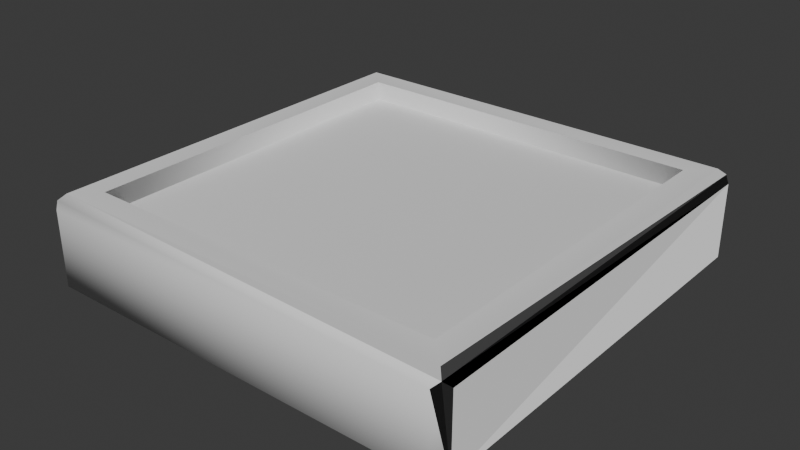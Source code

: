 # Source: PressurePLate.blend  (saved by Blender 4.2.66; exported with 4.5.12 LTS)
import bpy
from mathutils import Matrix  # noqa: F401  (used for matrix-valued properties, if any)

bpy.ops.wm.read_factory_settings(use_empty=True)
scene = bpy.context.scene
scene.name = 'Scene'

# ---- collections
col_collection = bpy.data.collections.new('Collection'); scene.collection.children.link(col_collection)

# ---- world
world_world = bpy.data.worlds.new('World'); scene.world = world_world
world_world.use_nodes = True; world_world.node_tree.nodes.clear()
_N = world_world.node_tree.nodes; _L = world_world.node_tree.links
n0 = _N.new('ShaderNodeOutputWorld'); n0.name = 'World Output'; n0.location = (300, 300)
n1 = _N.new('ShaderNodeBackground'); n1.name = 'Background'; n1.location = (10, 300)
n1.inputs[0].default_value = (0.05088, 0.05088, 0.05088, 1.0)
_L.new(n1.outputs[0], n0.inputs[0])
n0.is_active_output = True
world_world.color = (0.05088, 0.05088, 0.05088)
world_world.sun_shadow_jitter_overblur = 0.0

# ---- meshes
me_ucx_sm_pressureplate_top_001 = bpy.data.meshes.new('UCX_SM_PressurePlate_Top.001')
me_ucx_sm_pressureplate_top_001.from_pydata([(24.75, -23.5, 5.826), (24.75, 23.5, 5.875), (24.75, 23.45, 14.5), (24.75, -23.45, 14.5), (-24.76, 23.49, 5.826), (-24.76, -23.49, 5.875), (-24.76, -23.49, 14.53), (-24.76, 23.49, 14.53), (-23.49, -24.76, 5.826), (23.49, -24.76, 5.875), (23.49, -24.76, 14.53), (-23.49, -24.76, 14.53), (23.49, 24.76, 5.826), (-23.49, 24.76, 5.875), (-23.49, 24.76, 14.53), (23.49, 24.76, 14.53), (-20.83, -20.79, 15.85), (20.83, -20.79, 15.85), (20.79, 20.83, 15.85), (-20.83, 20.79, 15.85), (-24.12, -24.12, 15.16), (24.12, -24.12, 15.16), (24.12, 24.12, 15.16), (-24.12, 24.12, 15.16), (-23.44, -23.4, 15.85), (23.44, -23.4, 15.85), (23.4, 23.44, 15.85), (-23.44, 23.4, 15.85), (-20.83, -20.79, 13.59), (20.83, -20.79, 13.59), (20.79, 20.83, 13.59), (-20.83, 20.79, 13.59)], [], [(4, 0, 12), (22, 1, 2), (1, 0, 2), (22, 12, 1), (12, 0, 1), (25, 22, 21), (22, 2, 21), (2, 0, 3), (0, 21, 3), (21, 2, 3), (0, 10, 21), (24, 25, 21), (26, 22, 25), (4, 13, 7), (13, 12, 14), (12, 22, 15), (22, 14, 15), (14, 12, 15), (22, 23, 14), (23, 13, 14), (22, 26, 23), (26, 27, 23), (27, 7, 23), (7, 13, 23), (27, 24, 7), (4, 12, 13), (0, 4, 8), (4, 7, 5), (7, 24, 6), (24, 21, 20), (21, 10, 20), (10, 8, 11), (8, 20, 11), (20, 10, 11), (8, 6, 20), (6, 24, 20), (8, 5, 6), (5, 7, 6), (8, 4, 5), (10, 0, 9), (0, 8, 9), (8, 10, 9), (19, 18, 30, 31), (16, 17, 25, 24), (17, 18, 26, 25), (19, 16, 24, 27), (18, 19, 27, 26), (28, 31, 30, 29), (18, 17, 29, 30), (16, 19, 31, 28), (17, 16, 28, 29)])
me_ucx_sm_pressureplate_top_001.polygons.foreach_set('use_smooth', [True] * 51)
_k = set([(0, 1), (0, 2), (0, 3), (0, 4), (0, 10), (0, 12), (0, 21), (1, 2), (1, 12), (1, 22), (2, 3), (2, 21), (2, 22), (3, 21), (4, 7), (4, 12), (4, 13), (7, 13), (10, 21), (12, 13), (12, 14), (12, 15), (12, 22), (13, 14), (13, 23), (14, 15), (14, 22), (14, 23), (15, 22), (16, 17), (16, 19), (17, 18), (18, 19), (21, 22), (21, 24), (21, 25), (22, 23), (22, 25), (22, 26), (23, 26), (23, 27), (24, 25), (24, 27), (25, 26), (26, 27), (28, 29), (28, 31), (29, 30), (30, 31)])
me_ucx_sm_pressureplate_top_001.attributes.new('sharp_edge', 'BOOLEAN', 'EDGE').data.foreach_set('value', [ (min(e.vertices), max(e.vertices)) in _k for e in me_ucx_sm_pressureplate_top_001.edges])
me_ucx_sm_pressureplate_top_001.update()
me_ucx_sm_pressureplate_top_001.normals_split_custom_set([tuple(v) for v in zip(*[iter([0.7071, -0.7071, -6.599e-09, 0.7072, -0.707, -6.6e-09, 0.7071, -0.7071, -6.598e-09, 0.7072, 0.7071, 6.346e-06, 0.7072, 0.7071, 9.388e-06, 0.7072, 0.7071, 1.609e-06, -0.7071, 0.7072, -3.108e-05, -0.7071, 0.7072, -2.359e-05, -0.7071, 0.7072, -2.309e-05, 7.063e-05, -1.0, -7.15e-05, 7.09e-05, -1.0, 1.868e-05, 7.027e-05, -1.0, -1.366e-05, -0.7072, -1.412e-05, 0.7071, -0.7072, 3.928e-05, 0.7071, -0.7072, -7.197e-05, 0.7071, 0.7368, 0.6761, 0.004049, 0.7368, 0.6761, 0.004063, 0.7368, 0.6761, 0.0041, 2.974e-05, -0.7071, 0.7071, 2.295e-06, -0.7071, 0.7071, 9.686e-06, -0.7071, 0.7071, -1.192e-08, 1.0, 4.879e-05, -1.192e-08, 1.0, 6.03e-05, -1.192e-08, 1.0, 0.0, -5.848e-05, -1.357e-05, 1.0, 1.141e-05, 6.258e-05, 1.0, -5.028e-05, -4.636e-06, 1.0, 0.7271, 1.35e-05, 0.6865, 0.727, 1.927e-05, 0.6866, 0.727, 1.957e-05, 0.6866, 0.7071, -1.246e-05, 0.7071, 0.7071, -2.035e-05, 0.7071, 0.7071, -2.161e-05, 0.7071, 0.03983, 0.0009469, -0.9992, 0.0399, 0.0009496, -0.9992, 0.03988, 0.0009493, -0.9992, 7.369e-05, -2.995e-05, -1.0, 7.313e-05, -9.079e-06, -1.0, 7.34e-05, -5.189e-06, -1.0, 3.075e-05, -0.6882, 0.7255, 7.395e-05, -0.6881, 0.7256, -2.816e-05, -0.6882, 0.7255, -1.0, 3.108e-09, -3.435e-05, -1.0, 3.108e-09, -3.296e-05, -1.0, 3.108e-09, 2.77e-05, 5.186e-06, 0.7071, 0.7071, 3.457e-06, 0.7071, 0.7071, 4.146e-05, 0.7071, 0.7071, -0.0005481, 0.6879, 0.7258, -0.0005504, 0.6879, 0.7258, -0.0005513, 0.6879, 0.7258, -0.001117, 0.03968, -0.9992, -0.0011, 0.03968, -0.9992, -0.001054, 0.03968, -0.9992, -0.707, -0.7072, 2.664e-05, -0.7071, -0.7071, -3.993e-05, -0.7071, -0.7072, 7.629e-06, 0.7368, -0.6761, 0.004062, 0.7368, -0.6761, 0.004059, 0.7368, -0.6761, 0.004065, 0.6879, 0.0005857, 0.7258, 0.6878, 0.0005701, 0.7259, 0.6878, 0.0005491, 0.7259, 1.0, 0.0002024, -0.0001602, 1.0, -1.222e-05, 4.402e-05, 1.0, 1.4e-05, 1.778e-05, 0.3018, -0.2883, -0.9088, 0.9054, -0.3002, -0.3002, 0.5749, -0.5766, -0.5806, 0.9054, -0.3002, -0.3002, 0.2959, -0.7306, 0.6153, 0.5749, -0.5766, -0.5806, 0.3018, -0.2883, -0.9088, 0.3017, 0.2885, -0.9087, 0.9054, -0.3002, -0.3002, 0.7143, -0.3008, 0.6319, -0.3009, -0.7143, 0.6319, 0.2959, -0.7307, 0.6152, -0.7142, 0.3009, 0.6319, 0.7143, -0.3007, 0.6319, 0.3008, 0.7143, 0.6319, 0.7143, -0.3007, 0.6319, 0.9054, -0.3002, -0.3002, 0.7306, 0.296, 0.6153, 0.9054, -0.3002, -0.3002, 0.3017, 0.2885, -0.9087, 0.9054, 0.3002, -0.3002, 0.3017, 0.2885, -0.9087, -0.5827, 0.5728, -0.5766, 0.5748, 0.5766, -0.5806, -0.5827, 0.5728, -0.5766, -0.3001, 0.9054, -0.3002, 0.5748, 0.5766, -0.5806, -0.3001, 0.9054, -0.3002, 0.3008, 0.7143, 0.6319, 0.3002, 0.9054, -0.3002, 0.3008, 0.7143, 0.6319, 0.5748, 0.5766, -0.5806, 0.3002, 0.9054, -0.3002, 0.5748, 0.5766, -0.5806, -0.3001, 0.9054, -0.3002, 0.3002, 0.9054, -0.3002, 0.3008, 0.7143, 0.6319, 0.9054, 0.3002, -0.3002, 0.5748, 0.5766, -0.5806, 0.9054, 0.3002, -0.3002, 0.3017, 0.2885, -0.9087, 0.5748, 0.5766, -0.5806, 0.3008, 0.7143, 0.6319, 0.7306, 0.296, 0.6153, 0.9054, 0.3002, -0.3002, 0.7306, 0.296, 0.6153, 0.9054, -0.3002, -0.3002, 0.9054, 0.3002, -0.3002, 0.3008, 0.7143, 0.6319, 0.7143, -0.3007, 0.6319, 0.7306, 0.296, 0.6153, -0.3001, 0.9054, -0.3002, -0.7142, 0.3009, 0.6319, -0.296, 0.7307, 0.6152, -0.7142, 0.3009, 0.6319, 0.3008, 0.7143, 0.6319, -0.296, 0.7307, 0.6152, 0.3008, 0.7143, 0.6319, -0.3001, 0.9054, -0.3002, -0.296, 0.7307, 0.6152, -0.7256, 0.6866, 0.04534, 0.7432, 0.6691, 0.0008969, 0.6679, 0.7442, -0.0008969, -0.6871, 0.7251, -0.04534, 0.03419, 0.02014, -0.9992, -0.02025, 0.03435, -0.9992, 0.001041, -0.03986, -0.9992, -0.03967, -0.001042, -0.9992, -0.02025, 0.03435, -0.9992, -0.03987, -0.0003683, -0.9992, 0.001041, -0.03986, -0.9992, 0.001041, -0.03986, -0.9992, 0.03455, -0.01952, -0.9992, 0.03419, 0.02014, -0.9992, -0.03967, -0.001042, -0.9992, -0.03967, -0.001039, -0.9992, -0.03987, -0.0003683, -0.9992, 0.03455, -0.01952, -0.9992, -0.03967, -0.001039, -0.9992, 0.001041, -0.03986, -0.9992, -0.03967, -0.001042, -0.9992, -0.03967, -0.001039, -0.9992, 0.001041, -0.03986, -0.9992, 0.001041, -0.03986, -0.9992, 0.7432, 0.6691, 0.0008969, 0.6882, -0.7241, 0.04649, 0.7246, -0.6876, -0.04649, 0.6679, 0.7442, -0.0008969, -0.7242, -0.688, 0.04627, -0.7256, 0.6866, 0.04534, -0.6871, 0.7251, -0.04534, -0.688, -0.7242, -0.04627, 0.6882, -0.7241, 0.04649, -0.7242, -0.688, 0.04627, -0.688, -0.7242, -0.04627, 0.7246, -0.6876, -0.04649])] * 3)])

# ---- objects
ob_ucx_sm_pressureplate_top = bpy.data.objects.new('UCX_SM_PressurePlate_Top', me_ucx_sm_pressureplate_top_001)

# ---- transforms, parenting, visibility, modifiers, constraints
ob_ucx_sm_pressureplate_top.location = (0.0, 0.5865, 0.0)
ob_ucx_sm_pressureplate_top.scale = (0.01, 0.01, 0.01)
ob_ucx_sm_pressureplate_top.color = (0.8, 0.8, 0.8, 1.0)

# ---- collection membership
col_collection.objects.link(ob_ucx_sm_pressureplate_top)

# ---- scene / render settings (as saved in the file)
scene.frame_start = 1; scene.frame_end = 250; scene.frame_set(1)
scene.render.engine = 'BLENDER_EEVEE_NEXT'
scene.render.fps = 25
bpy.context.view_layer.update()

# ---- added for rendering (the .blend has no active camera and no usable light): camera, sun
cam_auto = bpy.data.cameras.new('AutoCamera')
cam_auto.lens = 50.0
cam_auto.sensor_width = 36.0
cam_auto.clip_end = 1000.0
ob_auto_camera = bpy.data.objects.new('AutoCamera', cam_auto)
scene.collection.objects.link(ob_auto_camera)
ob_auto_camera.location = (0.654467, -0.198911, 0.631989)
ob_auto_camera.rotation_euler = (1.09748, -7.21219e-08, 0.694738)
scene.camera = ob_auto_camera
light_auto_sun = bpy.data.lights.new('AutoSun', 'SUN')
light_auto_sun.energy = 3.0
light_auto_sun.angle = 0.0523599
ob_auto_sun = bpy.data.objects.new('AutoSun', light_auto_sun)
scene.collection.objects.link(ob_auto_sun)
ob_auto_sun.rotation_euler = (0.872665, 0.174533, 0.523599)
bpy.context.view_layer.update()
